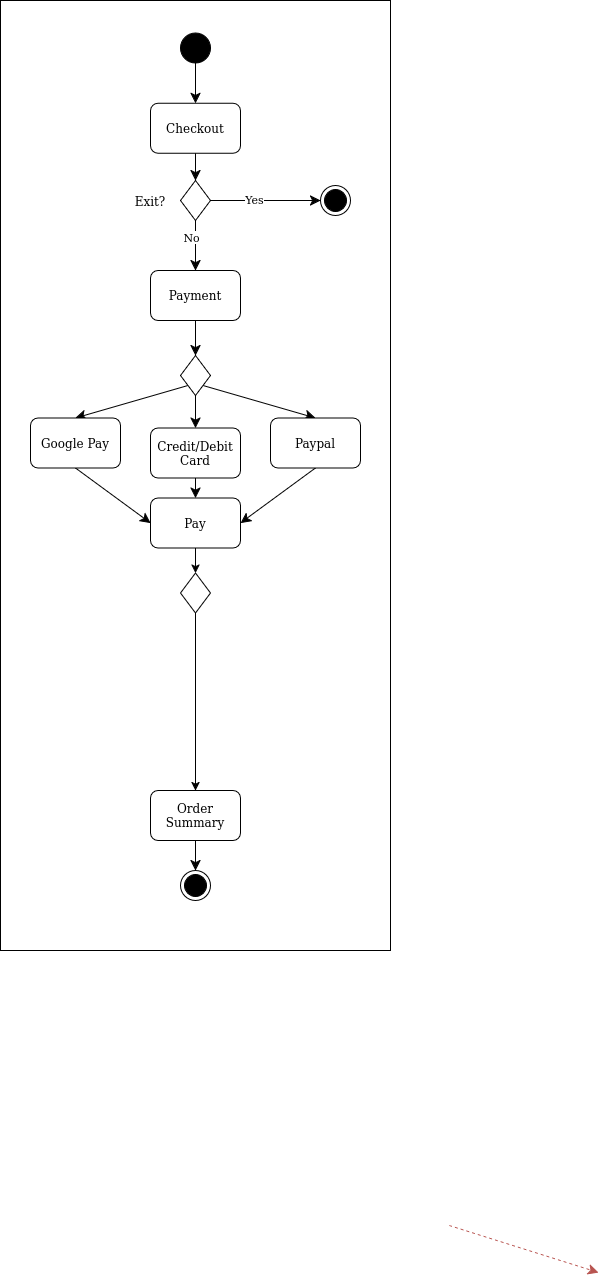

The diagram above was exported from draw.io. Its source (the exported page's mxGraphModel, read from the mxfile embedded in the PNG):
<mxGraphModel dx="835" dy="1347" grid="1" gridSize="10" guides="1" tooltips="1" connect="1" arrows="1" fold="1" page="1" pageScale="1" pageWidth="4681" pageHeight="3300" math="0" shadow="0">
  <root>
    <mxCell id="0" />
    <mxCell id="1" parent="0" />
    <mxCell id="bQOHjfnGkmlY5GaeAhft-574" value="" style="rounded=0;whiteSpace=wrap;html=1;" parent="1" vertex="1">
      <mxGeometry x="90" y="80" width="390" height="950" as="geometry" />
    </mxCell>
    <mxCell id="bQOHjfnGkmlY5GaeAhft-196" value="" style="endArrow=classic;dashed=1;html=1;rounded=0;fontSize=12;startSize=8;endSize=8;curved=1;entryX=0;entryY=0.5;entryDx=0;entryDy=0;exitX=1;exitY=0.5;exitDx=0;exitDy=0;startArrow=none;startFill=0;endFill=1;fillColor=#f8cecc;strokeColor=#b85450;" parent="1" edge="1">
      <mxGeometry width="50" height="50" relative="1" as="geometry">
        <mxPoint x="538.75" y="1305" as="sourcePoint" />
        <mxPoint x="688" y="1352" as="targetPoint" />
      </mxGeometry>
    </mxCell>
    <mxCell id="bQOHjfnGkmlY5GaeAhft-524" style="edgeStyle=none;curved=1;rounded=0;orthogonalLoop=1;jettySize=auto;html=1;entryX=0.5;entryY=0;entryDx=0;entryDy=0;fontSize=12;startSize=8;endSize=8;" parent="1" source="bQOHjfnGkmlY5GaeAhft-525" target="bQOHjfnGkmlY5GaeAhft-529" edge="1">
      <mxGeometry relative="1" as="geometry" />
    </mxCell>
    <mxCell id="bQOHjfnGkmlY5GaeAhft-525" value="Checkout" style="rounded=1;whiteSpace=wrap;html=1;" parent="1" vertex="1">
      <mxGeometry x="240" y="182.77999999999997" width="90" height="50" as="geometry" />
    </mxCell>
    <mxCell id="bQOHjfnGkmlY5GaeAhft-526" style="edgeStyle=none;curved=1;rounded=0;orthogonalLoop=1;jettySize=auto;html=1;exitX=1;exitY=0.5;exitDx=0;exitDy=0;fontSize=12;startSize=8;endSize=8;entryX=0;entryY=0.5;entryDx=0;entryDy=0;" parent="1" source="bQOHjfnGkmlY5GaeAhft-529" target="bQOHjfnGkmlY5GaeAhft-572" edge="1">
      <mxGeometry relative="1" as="geometry">
        <mxPoint x="399.99999999997453" y="280" as="targetPoint" />
      </mxGeometry>
    </mxCell>
    <mxCell id="bQOHjfnGkmlY5GaeAhft-568" value="Yes" style="edgeLabel;html=1;align=center;verticalAlign=middle;resizable=0;points=[];" parent="bQOHjfnGkmlY5GaeAhft-526" vertex="1" connectable="0">
      <mxGeometry x="-0.2165" y="2" relative="1" as="geometry">
        <mxPoint as="offset" />
      </mxGeometry>
    </mxCell>
    <mxCell id="bQOHjfnGkmlY5GaeAhft-528" style="edgeStyle=none;curved=1;rounded=0;orthogonalLoop=1;jettySize=auto;html=1;entryX=0.5;entryY=0;entryDx=0;entryDy=0;fontSize=12;startSize=8;endSize=8;" parent="1" source="bQOHjfnGkmlY5GaeAhft-529" target="bQOHjfnGkmlY5GaeAhft-532" edge="1">
      <mxGeometry relative="1" as="geometry" />
    </mxCell>
    <mxCell id="bQOHjfnGkmlY5GaeAhft-569" value="No" style="edgeLabel;html=1;align=center;verticalAlign=middle;resizable=0;points=[];" parent="bQOHjfnGkmlY5GaeAhft-528" vertex="1" connectable="0">
      <mxGeometry x="-0.3447" y="-5" relative="1" as="geometry">
        <mxPoint as="offset" />
      </mxGeometry>
    </mxCell>
    <mxCell id="bQOHjfnGkmlY5GaeAhft-529" value="" style="rhombus;whiteSpace=wrap;html=1;" parent="1" vertex="1">
      <mxGeometry x="270" y="260" width="30" height="40" as="geometry" />
    </mxCell>
    <mxCell id="bQOHjfnGkmlY5GaeAhft-531" style="edgeStyle=none;curved=1;rounded=0;orthogonalLoop=1;jettySize=auto;html=1;exitX=0.5;exitY=1;exitDx=0;exitDy=0;entryX=0.5;entryY=0;entryDx=0;entryDy=0;fontSize=12;startSize=8;endSize=8;" parent="1" source="bQOHjfnGkmlY5GaeAhft-532" target="bQOHjfnGkmlY5GaeAhft-536" edge="1">
      <mxGeometry relative="1" as="geometry" />
    </mxCell>
    <mxCell id="bQOHjfnGkmlY5GaeAhft-532" value="Payment" style="rounded=1;whiteSpace=wrap;html=1;" parent="1" vertex="1">
      <mxGeometry x="240" y="350" width="90" height="50" as="geometry" />
    </mxCell>
    <mxCell id="bQOHjfnGkmlY5GaeAhft-533" style="edgeStyle=none;curved=1;rounded=0;orthogonalLoop=1;jettySize=auto;html=1;exitX=0;exitY=1;exitDx=0;exitDy=0;fontSize=12;startSize=8;endSize=8;entryX=0.5;entryY=0;entryDx=0;entryDy=0;" parent="1" source="bQOHjfnGkmlY5GaeAhft-536" target="bQOHjfnGkmlY5GaeAhft-538" edge="1">
      <mxGeometry relative="1" as="geometry">
        <mxPoint x="210" y="492.7800000000001" as="targetPoint" />
      </mxGeometry>
    </mxCell>
    <mxCell id="bQOHjfnGkmlY5GaeAhft-534" style="edgeStyle=none;curved=1;rounded=0;orthogonalLoop=1;jettySize=auto;html=1;exitX=0.5;exitY=1;exitDx=0;exitDy=0;fontSize=12;startSize=8;endSize=8;entryX=0.5;entryY=0;entryDx=0;entryDy=0;" parent="1" source="bQOHjfnGkmlY5GaeAhft-536" target="bQOHjfnGkmlY5GaeAhft-540" edge="1">
      <mxGeometry relative="1" as="geometry">
        <mxPoint x="285.6666666666665" y="502.7800000000001" as="targetPoint" />
      </mxGeometry>
    </mxCell>
    <mxCell id="bQOHjfnGkmlY5GaeAhft-535" style="edgeStyle=none;curved=1;rounded=0;orthogonalLoop=1;jettySize=auto;html=1;exitX=1;exitY=1;exitDx=0;exitDy=0;fontSize=12;startSize=8;endSize=8;entryX=0.5;entryY=0;entryDx=0;entryDy=0;" parent="1" source="bQOHjfnGkmlY5GaeAhft-536" target="bQOHjfnGkmlY5GaeAhft-542" edge="1">
      <mxGeometry relative="1" as="geometry">
        <mxPoint x="360" y="492.7800000000001" as="targetPoint" />
      </mxGeometry>
    </mxCell>
    <mxCell id="bQOHjfnGkmlY5GaeAhft-536" value="" style="rhombus;whiteSpace=wrap;html=1;" parent="1" vertex="1">
      <mxGeometry x="270" y="435.0000000000001" width="30" height="40" as="geometry" />
    </mxCell>
    <mxCell id="bQOHjfnGkmlY5GaeAhft-537" style="edgeStyle=none;curved=1;rounded=0;orthogonalLoop=1;jettySize=auto;html=1;exitX=0.5;exitY=1;exitDx=0;exitDy=0;entryX=0;entryY=0.5;entryDx=0;entryDy=0;fontSize=12;startSize=8;endSize=8;" parent="1" source="bQOHjfnGkmlY5GaeAhft-538" target="bQOHjfnGkmlY5GaeAhft-546" edge="1">
      <mxGeometry relative="1" as="geometry" />
    </mxCell>
    <mxCell id="bQOHjfnGkmlY5GaeAhft-538" value="Google Pay" style="rounded=1;whiteSpace=wrap;html=1;" parent="1" vertex="1">
      <mxGeometry x="120" y="497.5000000000001" width="90" height="50" as="geometry" />
    </mxCell>
    <mxCell id="bQOHjfnGkmlY5GaeAhft-539" style="edgeStyle=none;curved=1;rounded=0;orthogonalLoop=1;jettySize=auto;html=1;exitX=0.5;exitY=1;exitDx=0;exitDy=0;entryX=0.5;entryY=0;entryDx=0;entryDy=0;fontSize=12;startSize=8;endSize=8;" parent="1" source="bQOHjfnGkmlY5GaeAhft-540" target="bQOHjfnGkmlY5GaeAhft-546" edge="1">
      <mxGeometry relative="1" as="geometry" />
    </mxCell>
    <mxCell id="bQOHjfnGkmlY5GaeAhft-540" value="Credit/Debit Card" style="rounded=1;whiteSpace=wrap;html=1;" parent="1" vertex="1">
      <mxGeometry x="240" y="507.5000000000001" width="90" height="50" as="geometry" />
    </mxCell>
    <mxCell id="bQOHjfnGkmlY5GaeAhft-541" style="edgeStyle=none;curved=1;rounded=0;orthogonalLoop=1;jettySize=auto;html=1;exitX=0.5;exitY=1;exitDx=0;exitDy=0;entryX=1;entryY=0.5;entryDx=0;entryDy=0;fontSize=12;startSize=8;endSize=8;" parent="1" source="bQOHjfnGkmlY5GaeAhft-542" target="bQOHjfnGkmlY5GaeAhft-546" edge="1">
      <mxGeometry relative="1" as="geometry" />
    </mxCell>
    <mxCell id="bQOHjfnGkmlY5GaeAhft-542" value="Paypal" style="rounded=1;whiteSpace=wrap;html=1;" parent="1" vertex="1">
      <mxGeometry x="360" y="497.5000000000001" width="90" height="50" as="geometry" />
    </mxCell>
    <mxCell id="bQOHjfnGkmlY5GaeAhft-543" style="edgeStyle=none;curved=1;rounded=0;orthogonalLoop=1;jettySize=auto;html=1;exitX=1;exitY=0.5;exitDx=0;exitDy=0;entryX=0.5;entryY=0;entryDx=0;entryDy=0;fontSize=12;startSize=8;endSize=8;" parent="1" target="bQOHjfnGkmlY5GaeAhft-525" edge="1">
      <mxGeometry relative="1" as="geometry">
        <mxPoint x="285" y="139.21000000000004" as="sourcePoint" />
      </mxGeometry>
    </mxCell>
    <mxCell id="9YCmHmoj0oWipEYG1tRL-4" style="edgeStyle=orthogonalEdgeStyle;rounded=0;orthogonalLoop=1;jettySize=auto;html=1;exitX=0.5;exitY=1;exitDx=0;exitDy=0;entryX=0.5;entryY=0;entryDx=0;entryDy=0;" parent="1" source="bQOHjfnGkmlY5GaeAhft-546" target="9YCmHmoj0oWipEYG1tRL-1" edge="1">
      <mxGeometry relative="1" as="geometry" />
    </mxCell>
    <mxCell id="bQOHjfnGkmlY5GaeAhft-546" value="Pay" style="rounded=1;whiteSpace=wrap;html=1;" parent="1" vertex="1">
      <mxGeometry x="240" y="577.5" width="90" height="50" as="geometry" />
    </mxCell>
    <mxCell id="bQOHjfnGkmlY5GaeAhft-547" style="edgeStyle=none;curved=1;rounded=0;orthogonalLoop=1;jettySize=auto;html=1;entryX=0.5;entryY=0;entryDx=0;entryDy=0;fontSize=12;startSize=8;endSize=8;" parent="1" source="bQOHjfnGkmlY5GaeAhft-548" target="bQOHjfnGkmlY5GaeAhft-571" edge="1">
      <mxGeometry relative="1" as="geometry">
        <mxPoint x="285" y="732.5" as="targetPoint" />
      </mxGeometry>
    </mxCell>
    <mxCell id="bQOHjfnGkmlY5GaeAhft-548" value="Order Summary" style="rounded=1;whiteSpace=wrap;html=1;" parent="1" vertex="1">
      <mxGeometry x="240" y="870" width="90" height="50" as="geometry" />
    </mxCell>
    <mxCell id="bQOHjfnGkmlY5GaeAhft-567" value="Exit?" style="text;html=1;align=center;verticalAlign=middle;whiteSpace=wrap;rounded=0;" parent="1" vertex="1">
      <mxGeometry x="210" y="265.5" width="60" height="30" as="geometry" />
    </mxCell>
    <mxCell id="bQOHjfnGkmlY5GaeAhft-571" value="" style="ellipse;html=1;shape=endState;fillColor=#000000;strokeColor=#000000;" parent="1" vertex="1">
      <mxGeometry x="270" y="950" width="30" height="30" as="geometry" />
    </mxCell>
    <mxCell id="bQOHjfnGkmlY5GaeAhft-572" value="" style="ellipse;html=1;shape=endState;fillColor=#000000;strokeColor=#000000;" parent="1" vertex="1">
      <mxGeometry x="410" y="265" width="30" height="30" as="geometry" />
    </mxCell>
    <mxCell id="bQOHjfnGkmlY5GaeAhft-573" value="" style="ellipse;whiteSpace=wrap;html=1;aspect=fixed;fillColor=#000000;" parent="1" vertex="1">
      <mxGeometry x="270" y="112.50000000000003" width="30" height="30" as="geometry" />
    </mxCell>
    <mxCell id="9YCmHmoj0oWipEYG1tRL-1" value="" style="rhombus;whiteSpace=wrap;html=1;" parent="1" vertex="1">
      <mxGeometry x="270" y="652.5" width="30" height="40" as="geometry" />
    </mxCell>
    <mxCell id="9YCmHmoj0oWipEYG1tRL-3" value="" style="endArrow=classic;html=1;rounded=0;entryX=0.5;entryY=0;entryDx=0;entryDy=0;exitX=0.5;exitY=1;exitDx=0;exitDy=0;" parent="1" source="9YCmHmoj0oWipEYG1tRL-1" target="bQOHjfnGkmlY5GaeAhft-548" edge="1">
      <mxGeometry width="50" height="50" relative="1" as="geometry">
        <mxPoint x="270" y="732.5" as="sourcePoint" />
        <mxPoint x="285" y="722.5" as="targetPoint" />
      </mxGeometry>
    </mxCell>
  </root>
</mxGraphModel>